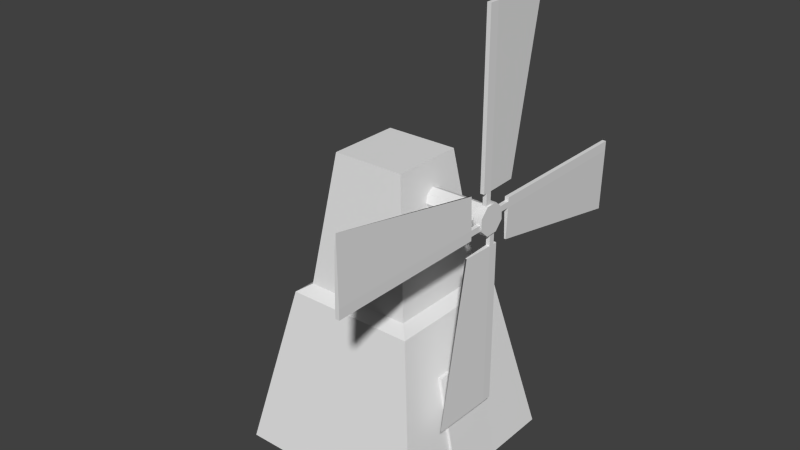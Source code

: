 # Source: windmill.blend  (saved by Blender 2.75.0; exported with 4.5.12 LTS)
import bpy
from mathutils import Matrix  # noqa: F401  (used for matrix-valued properties, if any)

bpy.ops.wm.read_factory_settings(use_empty=True)
scene = bpy.context.scene
scene.name = 'Scene'

# ---- collections
col_collection_1 = bpy.data.collections.new('Collection 1'); scene.collection.children.link(col_collection_1)

# ---- world
world_world = bpy.data.worlds.new('World'); scene.world = world_world
world_world.color = (0.05088, 0.05088, 0.05088)
world_world.use_sun_shadow = False
world_world.sun_shadow_jitter_overblur = 0.0
world_world.cycles.sampling_method = 'MANUAL'
world_world.cycles.sample_map_resolution = 256

# ---- meshes
me_fan = bpy.data.meshes.new('fan')
me_fan.from_pydata([(-0.8691, -0.8117, -2.478), (-1.269, -1.211, -0.4776), (-0.8691, 0.8117, -2.478), (-1.269, 1.211, -0.4776), (0.7544, -0.8117, -2.478), (1.154, -1.211, -0.4776), (0.7544, 0.8117, -2.478), (1.154, 1.211, -0.4776), (-0.7263, -0.669, -2.575), (-0.7263, 0.669, -2.575), (0.6116, -0.669, -2.575), (0.6116, 0.669, -2.575), (-0.5101, -0.4528, -4.197), (-0.5101, 0.4528, -4.197), (0.3954, -0.4528, -4.197), (0.3954, 0.4528, -4.197), (-1.227, -0.3761, -0.4914), (-0.8757, -0.3761, -1.857), (-1.217, 0.4188, -0.4914), (-0.8353, 0.466, -1.836), (-1.295, -0.3761, -0.4914), (-1.034, -0.3761, -1.831), (-1.292, 0.3585, -0.4914), (-1.036, 0.3585, -1.831), (-1.236, -0.09537, -3.747), (-0.4946, -0.09537, -3.747), (-1.236, -0.05383, -3.647), (-0.4946, -0.05383, -3.647), (-1.236, 0.04647, -3.605), (-0.4946, 0.04647, -3.605), (-1.236, 0.1468, -3.647), (-0.4946, 0.1468, -3.647), (-1.236, 0.1883, -3.747), (-0.4946, 0.1883, -3.747), (-1.236, 0.1468, -3.847), (-0.4946, 0.1468, -3.847), (-1.236, 0.04647, -3.889), (-0.4946, 0.04647, -3.889), (-1.236, -0.05383, -3.847), (-0.4946, -0.05383, -3.847), (-1.224, 0.2181, -3.828), (-1.332, 0.2168, -3.828), (-1.224, 0.2255, -3.684), (-1.332, 0.2243, -3.683), (-1.222, 0.1285, -3.576), (-1.331, 0.1273, -3.576), (-1.221, -0.01626, -3.569), (-1.329, -0.01747, -3.568), (-1.22, -0.1239, -3.666), (-1.328, -0.1251, -3.665), (-1.22, -0.1314, -3.81), (-1.328, -0.1326, -3.81), (-1.222, -0.03433, -3.918), (-1.33, -0.03554, -3.918), (-1.224, 0.1104, -3.925), (-1.332, 0.1092, -3.925), (-1.277, 0.3711, -3.373), (-1.263, 0.3711, -3.875), (-1.277, 2.371, -3.167), (-1.263, 2.371, -3.875), (-1.297, 0.3711, -3.372), (-1.311, 0.3711, -3.875), (-1.297, 2.371, -2.986), (-1.311, 2.371, -3.875), (-1.263, 0.3711, -3.827), (-1.263, 2.371, -3.827), (-1.311, 2.371, -3.827), (-1.311, 0.3711, -3.827), (-1.263, 2.371, -3.755), (-1.311, 2.371, -3.755), (-1.311, 0.3711, -3.755), (-1.263, 0.3711, -3.755), (-1.263, 0.2042, -3.755), (-1.263, 0.2042, -3.827), (-1.311, 0.2042, -3.827), (-1.311, 0.2042, -3.755), (-1.277, 0.4197, -4.072), (-1.263, -0.08253, -4.072), (-1.277, 0.6255, -6.072), (-1.263, -0.08253, -6.072), (-1.297, 0.4204, -4.072), (-1.311, -0.08253, -4.072), (-1.297, 0.8066, -6.072), (-1.311, -0.08253, -6.072), (-1.263, -0.03454, -4.072), (-1.263, -0.03454, -6.072), (-1.311, -0.03454, -6.072), (-1.311, -0.03454, -4.072), (-1.263, 0.03746, -6.072), (-1.311, 0.03746, -6.072), (-1.311, 0.03746, -4.072), (-1.263, 0.03746, -4.072), (-1.263, 0.03746, -3.905), (-1.263, -0.03454, -3.905), (-1.311, -0.03454, -3.905), (-1.311, 0.03746, -3.905), (-1.277, -0.2793, -4.12), (-1.263, -0.2793, -3.618), (-1.277, -2.279, -4.326), (-1.263, -2.279, -3.618), (-1.297, -0.2793, -4.121), (-1.311, -0.2793, -3.618), (-1.297, -2.279, -4.507), (-1.311, -2.279, -3.618), (-1.263, -0.2793, -3.666), (-1.263, -2.279, -3.666), (-1.311, -2.279, -3.666), (-1.311, -0.2793, -3.666), (-1.263, -2.279, -3.738), (-1.311, -2.279, -3.738), (-1.311, -0.2793, -3.738), (-1.263, -0.2793, -3.738), (-1.263, -0.1124, -3.738), (-1.263, -0.1124, -3.666), (-1.311, -0.1124, -3.666), (-1.311, -0.1124, -3.738), (-1.277, -0.328, -3.421), (-1.263, 0.1743, -3.421), (-1.277, -0.5337, -1.421), (-1.263, 0.1743, -1.421), (-1.297, -0.3286, -3.421), (-1.311, 0.1743, -3.421), (-1.297, -0.7149, -1.421), (-1.311, 0.1743, -1.421), (-1.263, 0.1263, -3.421), (-1.263, 0.1263, -1.421), (-1.311, 0.1263, -1.421), (-1.311, 0.1263, -3.421), (-1.263, 0.05426, -1.421), (-1.311, 0.05426, -1.421), (-1.311, 0.05426, -3.421), (-1.263, 0.05426, -3.421), (-1.263, 0.05426, -3.588), (-1.263, 0.1263, -3.588), (-1.311, 0.1263, -3.588), (-1.311, 0.05426, -3.588)], [], [(1, 3, 2, 0), (3, 7, 6, 2), (7, 5, 4, 6), (5, 1, 0, 4), (0, 2, 9, 8), (5, 7, 3, 1), (11, 10, 14, 15), (2, 6, 11, 9), (4, 0, 8, 10), (6, 4, 10, 11), (12, 13, 15, 14), (8, 9, 13, 12), (10, 8, 12, 14), (9, 11, 15, 13), (17, 19, 18, 16), (19, 23, 22, 18), (23, 21, 20, 22), (21, 17, 16, 20), (16, 18, 22, 20), (21, 23, 19, 17), (24, 25, 27, 26), (26, 27, 29, 28), (28, 29, 31, 30), (30, 31, 33, 32), (32, 33, 35, 34), (34, 35, 37, 36), (27, 25, 39, 37, 35, 33, 31, 29), (38, 39, 25, 24), (36, 37, 39, 38), (24, 26, 28, 30, 32, 34, 36, 38), (40, 41, 43, 42), (42, 43, 45, 44), (44, 45, 47, 46), (46, 47, 49, 48), (48, 49, 51, 50), (50, 51, 53, 52), (43, 41, 55, 53, 51, 49, 47, 45), (54, 55, 41, 40), (52, 53, 55, 54), (40, 42, 44, 46, 48, 50, 52, 54), (71, 68, 58, 56), (68, 69, 62, 58), (69, 70, 60, 62), (70, 71, 56, 60), (56, 58, 62, 60), (61, 63, 59, 57), (61, 57, 64, 67), (63, 61, 67, 66), (59, 63, 66, 65), (57, 59, 65, 64), (71, 70, 75, 72), (66, 67, 70, 69), (65, 66, 69, 68), (64, 65, 68, 71), (74, 73, 72, 75), (70, 67, 74, 75), (67, 64, 73, 74), (64, 71, 72, 73), (91, 88, 78, 76), (88, 89, 82, 78), (89, 90, 80, 82), (90, 91, 76, 80), (76, 78, 82, 80), (81, 83, 79, 77), (81, 77, 84, 87), (83, 81, 87, 86), (79, 83, 86, 85), (77, 79, 85, 84), (91, 90, 95, 92), (86, 87, 90, 89), (85, 86, 89, 88), (84, 85, 88, 91), (94, 93, 92, 95), (90, 87, 94, 95), (87, 84, 93, 94), (84, 91, 92, 93), (111, 108, 98, 96), (108, 109, 102, 98), (109, 110, 100, 102), (110, 111, 96, 100), (96, 98, 102, 100), (101, 103, 99, 97), (101, 97, 104, 107), (103, 101, 107, 106), (99, 103, 106, 105), (97, 99, 105, 104), (111, 110, 115, 112), (106, 107, 110, 109), (105, 106, 109, 108), (104, 105, 108, 111), (114, 113, 112, 115), (110, 107, 114, 115), (107, 104, 113, 114), (104, 111, 112, 113), (131, 128, 118, 116), (128, 129, 122, 118), (129, 130, 120, 122), (130, 131, 116, 120), (116, 118, 122, 120), (121, 123, 119, 117), (121, 117, 124, 127), (123, 121, 127, 126), (119, 123, 126, 125), (117, 119, 125, 124), (131, 130, 135, 132), (126, 127, 130, 129), (125, 126, 129, 128), (124, 125, 128, 131), (134, 133, 132, 135), (130, 127, 134, 135), (127, 124, 133, 134), (124, 131, 132, 133)])
me_fan.polygons.foreach_set('use_smooth', [0, 0, 0, 0, 0, 0, 0, 0, 0, 0, 0, 0, 0, 0, 0, 0, 0, 0, 0, 0, 1, 1, 1, 1, 1, 1, 0, 1, 1, 0, 1, 1, 1, 1, 1, 1, 0, 1, 1, 0, 0, 0, 0, 0, 0, 0, 0, 0, 0, 0, 0, 0, 0, 0, 0, 0, 0, 0, 0, 0, 0, 0, 0, 0, 0, 0, 0, 0, 0, 0, 0, 0, 0, 0, 0, 0, 0, 0, 0, 0, 0, 0, 0, 0, 0, 0, 0, 0, 0, 0, 0, 0, 0, 0, 0, 0, 0, 0, 0, 0, 0, 0, 0, 0, 0, 0, 0, 0, 0, 0, 0, 0])
_k = set([(24, 25), (24, 26), (24, 38), (25, 27), (25, 39), (26, 27), (26, 28), (27, 29), (28, 29), (28, 30), (29, 31), (30, 31), (30, 32), (31, 33), (32, 33), (32, 34), (33, 35), (34, 35), (34, 36), (35, 37), (36, 37), (36, 38), (37, 39), (38, 39)])
me_fan.attributes.new('sharp_edge', 'BOOLEAN', 'EDGE').data.foreach_set('value', [ (min(e.vertices), max(e.vertices)) in _k for e in me_fan.edges])
_uv = me_fan.uv_layers.new(name='UVMap')
_uv.uv.foreach_set('vector', [0.3225, 0.3739, 0.3225, 0.7477, 0.0, 0.6861, 0.0, 0.4355, 0.9676, 0.3739, 0.9676, 0.7477, 0.645, 0.6861, 0.645, 0.4355, 0.645, 0.3739, 0.645, 0.7477, 0.3225, 0.6861, 0.3225, 0.4355, 0.7058, 0.0, 0.7058, 0.3739, 0.3833, 0.3122, 0.3833, 0.06168, 0.9627, 0.2505, 0.7058, 0.2505, 0.7284, 0.2285, 0.9401, 0.2285, 0.3833, 0.0, 0.3833, 0.3739, 3.772e-08, 0.3739, 0.0, 3.679e-08, 0.749, 0.5, 0.3745, 0.5, 0.435, 0.0, 0.6885, 0.0, 0.7058, 0.2505, 0.7058, 5.519e-08, 0.7284, 0.02202, 0.7284, 0.2285, 0.9627, 0.0, 0.9627, 0.2505, 0.9401, 0.2285, 0.9401, 0.02202, 0.7058, 5.519e-08, 0.9627, 0.0, 0.9401, 0.02202, 0.7284, 0.02202, 0.628, 0.7768, 0.3745, 0.7768, 0.3745, 0.5, 0.628, 0.5, 0.749, 1.0, 0.0, 1.0, 0.121, 0.0, 0.628, 0.0, 0.3745, 0.5, 0.0, 0.5, 0.06052, 0.0, 0.314, 0.0, 0.0, 0.5, 0.3745, 0.5, 0.314, 1.0, 0.06052, 1.0, 0.416, 0.8562, 0.0, 0.8562, 0.01584, 0.006924, 0.4079, 0.0, 0.416, 0.0, 0.4691, 0.02601, 0.4691, 0.8546, 0.4393, 0.846, 0.4691, 0.02601, 0.8315, 0.02578, 0.8315, 0.8549, 0.4691, 0.8546, 0.8315, 0.03896, 0.9038, 0.0, 0.9038, 0.8563, 0.8712, 0.8667, 0.9406, 0.5171, 0.9406, 1.0, 0.9038, 0.9628, 0.9069, 0.5166, 0.9213, 0.5166, 0.9038, 0.0709, 1.0, 0.0, 1.0, 0.5123, 0.1082, 1.0, 0.1082, 8.036e-08, 0.1847, 4.018e-08, 0.1847, 1.0, 0.5541, 0.0, 0.5541, 1.0, 0.4459, 1.0, 0.4459, 0.0, 0.4459, 0.0, 0.4459, 1.0, 0.3694, 1.0, 0.3694, 0.0, 0.3694, 0.0, 0.3694, 1.0, 0.2612, 1.0, 0.2612, 0.0, 0.2612, 0.0, 0.2612, 1.0, 0.1847, 1.0, 0.1847, 0.0, 0.5541, 1.0, 0.5541, 0.0, 0.6623, 8.036e-08, 0.6623, 1.0, 0.7388, 0.2499, 0.7388, 0.1035, 0.8153, 0.0, 0.9235, 3.214e-07, 1.0, 0.1035, 1.0, 0.2499, 0.9235, 0.3533, 0.8153, 0.3533, 0.0, 1.0, 4.752e-07, 0.0, 0.1082, 8.036e-08, 0.1082, 1.0, 0.6623, 1.0, 0.6623, 8.036e-08, 0.7388, 8.036e-08, 0.7388, 1.0, 0.9235, 0.3533, 1.0, 0.4568, 1.0, 0.6032, 0.9235, 0.7067, 0.8153, 0.7067, 0.7388, 0.6032, 0.7388, 0.4568, 0.8153, 0.3533, 1.0, 0.7071, 0.809, 0.7071, 0.809, 0.5607, 1.0, 0.5607, 1.0, 0.5607, 0.809, 0.5607, 0.809, 0.3536, 1.0, 0.3536, 0.809, 0.5, 0.6181, 0.5, 0.6181, 0.3536, 0.809, 0.3536, 0.809, 0.3536, 0.6181, 0.3536, 0.6181, 0.1464, 0.809, 0.1464, 0.809, 0.1464, 0.6181, 0.1464, 0.6181, 3.407e-07, 0.809, 0.0, 0.809, 0.7071, 1.0, 0.7071, 1.0, 0.9142, 0.809, 0.9142, 0.6181, 0.8536, 0.4371, 1.0, 0.181, 1.0, 0.0, 0.8536, 4.211e-07, 0.6464, 0.181, 0.5, 0.4371, 0.5, 0.6181, 0.6464, 0.809, 0.1464, 1.0, 0.1464, 1.0, 0.3536, 0.809, 0.3536, 0.809, 0.0, 1.0, 3.407e-07, 1.0, 0.1464, 0.809, 0.1464, 0.6181, 0.1464, 0.6181, 0.3536, 0.4371, 0.5, 0.181, 0.5, 1.842e-07, 0.3536, 0.0, 0.1464, 0.181, 6.813e-07, 0.4371, 0.0, 0.9695, 0.0, 0.9695, 0.9995, 0.6004, 1.0, 0.7292, 0.0002922, 0.9695, 0.0004351, 1.0, 0.0, 1.0, 0.3845, 0.985, 0.2941, 0.4853, 5.362e-06, 0.4853, 0.9996, 0.2436, 0.9996, 0.0, 0.0, 0.0, 0.0, 1.0, 0.0, 1.0, 1.0, 0.0, 1.0, 0.7292, 0.0002922, 0.6004, 1.0, 0.4853, 1.0, 0.7271, 0.000118, 0.713, 1.0, 0.713, 0.0, 0.8565, 0.0, 0.8565, 1.0, 0.0, 0.0, 1.0, 0.0, 1.0, 1.0, 0.0, 1.0, 0.9306, 0.6105, 0.9306, 0.4256, 0.9569, 0.4256, 0.9569, 0.6105, 1.0, 0.06, 0.8565, 0.06, 0.8565, 0.036, 1.0, 0.036, 0.3565, 0.0, 0.3565, 1.0, 0.2139, 1.0, 0.2139, 0.0, 0.8049, 0.41, 0.8244, 0.41, 0.8244, 0.5072, 0.8049, 0.5072, 0.9569, 0.6105, 0.9569, 0.4256, 0.9965, 0.4256, 0.9965, 0.6105, 1.0, 0.036, 0.8565, 0.036, 0.8565, 0.0, 1.0, 0.0, 0.2139, 0.0, 0.2139, 1.0, 1.417e-06, 1.0, 0.0, 0.0, 0.0, 0.0, 1.0, 0.0, 1.0, 1.0, 0.0, 1.0, 0.873, 0.5072, 0.8439, 0.5072, 0.8439, 0.41, 0.873, 0.41, 0.8439, 0.5072, 0.8244, 0.5072, 0.8244, 0.41, 0.8439, 0.41, 0.873, 0.41, 0.902, 0.41, 0.902, 0.5072, 0.873, 0.5072, 0.9695, 0.0, 0.9695, 0.9995, 0.6004, 1.0, 0.7292, 0.0002922, 0.9695, 0.0004351, 1.0, 0.0, 1.0, 0.3845, 0.985, 0.2941, 0.4853, 5.362e-06, 0.4853, 0.9996, 0.2436, 0.9996, 0.0, 0.0, 0.0, 0.0, 1.0, 0.0, 1.0, 1.0, 0.0, 1.0, 0.7292, 0.0002922, 0.6004, 1.0, 0.4853, 1.0, 0.7271, 0.000118, 0.713, 1.0, 0.713, 0.0, 0.8565, 0.0, 0.8565, 1.0, 0.0, 0.0, 1.0, 0.0, 1.0, 1.0, 0.0, 1.0, 0.9306, 0.6105, 0.9306, 0.4256, 0.9569, 0.4256, 0.9569, 0.6105, 1.0, 0.06, 0.8565, 0.06, 0.8565, 0.036, 1.0, 0.036, 0.3565, 0.0, 0.3565, 1.0, 0.2139, 1.0, 0.2139, 0.0, 0.8049, 0.41, 0.8244, 0.41, 0.8244, 0.5072, 0.8049, 0.5072, 0.9569, 0.6105, 0.9569, 0.4256, 0.9965, 0.4256, 0.9965, 0.6105, 1.0, 0.036, 0.8565, 0.036, 0.8565, 0.0, 1.0, 0.0, 0.2139, 0.0, 0.2139, 1.0, 1.417e-06, 1.0, 0.0, 0.0, 0.0, 0.0, 1.0, 0.0, 1.0, 1.0, 0.0, 1.0, 0.873, 0.5072, 0.8439, 0.5072, 0.8439, 0.41, 0.873, 0.41, 0.8439, 0.5072, 0.8244, 0.5072, 0.8244, 0.41, 0.8439, 0.41, 0.873, 0.41, 0.902, 0.41, 0.902, 0.5072, 0.873, 0.5072, 0.9695, 0.0, 0.9695, 0.9995, 0.6004, 1.0, 0.7292, 0.0002922, 0.9695, 0.0004351, 1.0, 0.0, 1.0, 0.3845, 0.985, 0.2941, 0.4853, 5.362e-06, 0.4853, 0.9996, 0.2436, 0.9996, 0.0, 0.0, 0.0, 0.0, 1.0, 0.0, 1.0, 1.0, 0.0, 1.0, 0.7292, 0.0002922, 0.6004, 1.0, 0.4853, 1.0, 0.7271, 0.000118, 0.713, 1.0, 0.713, 0.0, 0.8565, 0.0, 0.8565, 1.0, 0.0, 0.0, 1.0, 0.0, 1.0, 1.0, 0.0, 1.0, 0.9306, 0.6105, 0.9306, 0.4256, 0.9569, 0.4256, 0.9569, 0.6105, 1.0, 0.06, 0.8565, 0.06, 0.8565, 0.036, 1.0, 0.036, 0.3565, 0.0, 0.3565, 1.0, 0.2139, 1.0, 0.2139, 0.0, 0.8049, 0.41, 0.8244, 0.41, 0.8244, 0.5072, 0.8049, 0.5072, 0.9569, 0.6105, 0.9569, 0.4256, 0.9965, 0.4256, 0.9965, 0.6105, 1.0, 0.036, 0.8565, 0.036, 0.8565, 0.0, 1.0, 0.0, 0.2139, 0.0, 0.2139, 1.0, 1.417e-06, 1.0, 0.0, 0.0, 0.0, 0.0, 1.0, 0.0, 1.0, 1.0, 0.0, 1.0, 0.873, 0.5072, 0.8439, 0.5072, 0.8439, 0.41, 0.873, 0.41, 0.8439, 0.5072, 0.8244, 0.5072, 0.8244, 0.41, 0.8439, 0.41, 0.873, 0.41, 0.902, 0.41, 0.902, 0.5072, 0.873, 0.5072, 0.9695, 0.0, 0.9695, 0.9995, 0.6004, 1.0, 0.7292, 0.0002922, 0.9695, 0.0004351, 1.0, 0.0, 1.0, 0.3845, 0.985, 0.2941, 0.4853, 5.362e-06, 0.4853, 0.9996, 0.2436, 0.9996, 0.0, 0.0, 0.0, 0.0, 1.0, 0.0, 1.0, 1.0, 0.0, 1.0, 0.7292, 0.0002922, 0.6004, 1.0, 0.4853, 1.0, 0.7271, 0.000118, 0.713, 1.0, 0.713, 0.0, 0.8565, 0.0, 0.8565, 1.0, 0.0, 0.0, 1.0, 0.0, 1.0, 1.0, 0.0, 1.0, 0.9306, 0.6105, 0.9306, 0.4256, 0.9569, 0.4256, 0.9569, 0.6105, 1.0, 0.06, 0.8565, 0.06, 0.8565, 0.036, 1.0, 0.036, 0.3565, 0.0, 0.3565, 1.0, 0.2139, 1.0, 0.2139, 0.0, 0.8049, 0.41, 0.8244, 0.41, 0.8244, 0.5072, 0.8049, 0.5072, 0.9569, 0.6105, 0.9569, 0.4256, 0.9965, 0.4256, 0.9965, 0.6105, 1.0, 0.036, 0.8565, 0.036, 0.8565, 0.0, 1.0, 0.0, 0.2139, 0.0, 0.2139, 1.0, 1.417e-06, 1.0, 0.0, 0.0, 0.0, 0.0, 1.0, 0.0, 1.0, 1.0, 0.0, 1.0, 0.873, 0.5072, 0.8439, 0.5072, 0.8439, 0.41, 0.873, 0.41, 0.8439, 0.5072, 0.8244, 0.5072, 0.8244, 0.41, 0.8439, 0.41, 0.873, 0.41, 0.902, 0.41, 0.902, 0.5072, 0.873, 0.5072])
me_fan.use_remesh_preserve_volume = False
me_fan.use_remesh_preserve_attributes = False
me_fan.use_mirror_vertex_groups = False
me_fan.update()

# ---- objects
ob_windmillbody = bpy.data.objects.new('windmillBody', me_fan)

# ---- transforms, parenting, visibility, modifiers, constraints
ob_windmillbody.location = (0.0, 0.0, 0.0)
ob_windmillbody.rotation_euler = (0.0, 3.142, 0.0)
ob_windmillbody.lineart.crease_threshold = 0.0

# ---- collection membership
col_collection_1.objects.link(ob_windmillbody)

# ---- scene / render settings (as saved in the file)
scene.frame_start = 0; scene.frame_end = 250; scene.frame_set(0)
scene.render.engine = 'BLENDER_EEVEE_NEXT'
scene.render.resolution_percentage = 50
scene.render.dither_intensity = 0.0
scene.cycles.use_denoising = False
scene.cycles.samples = 10
scene.cycles.sampling_pattern = 'TABULATED_SOBOL'
scene.cycles.light_sampling_threshold = 0.0
scene.cycles.use_adaptive_sampling = False
scene.cycles.use_light_tree = False
scene.cycles.blur_glossy = 0.0
scene.cycles.pixel_filter_type = 'GAUSSIAN'
scene.cycles.sample_clamp_indirect = 0.0
scene.view_settings.view_transform = 'Standard'
bpy.context.view_layer.update()

# ---- added for rendering (the .blend has no active camera and no usable light): camera, sun
cam_auto = bpy.data.cameras.new('AutoCamera')
cam_auto.lens = 50.0
cam_auto.sensor_width = 36.0
cam_auto.clip_end = 1000.0
ob_auto_camera = bpy.data.objects.new('AutoCamera', cam_auto)
scene.collection.objects.link(ob_auto_camera)
ob_auto_camera.location = (7.20226, -8.48979, 8.96513)
ob_auto_camera.rotation_euler = (1.09748, -7.21219e-08, 0.694738)
scene.camera = ob_auto_camera
light_auto_sun = bpy.data.lights.new('AutoSun', 'SUN')
light_auto_sun.energy = 3.0
light_auto_sun.angle = 0.0523599
ob_auto_sun = bpy.data.objects.new('AutoSun', light_auto_sun)
scene.collection.objects.link(ob_auto_sun)
ob_auto_sun.rotation_euler = (0.872665, 0.174533, 0.523599)
bpy.context.view_layer.update()
